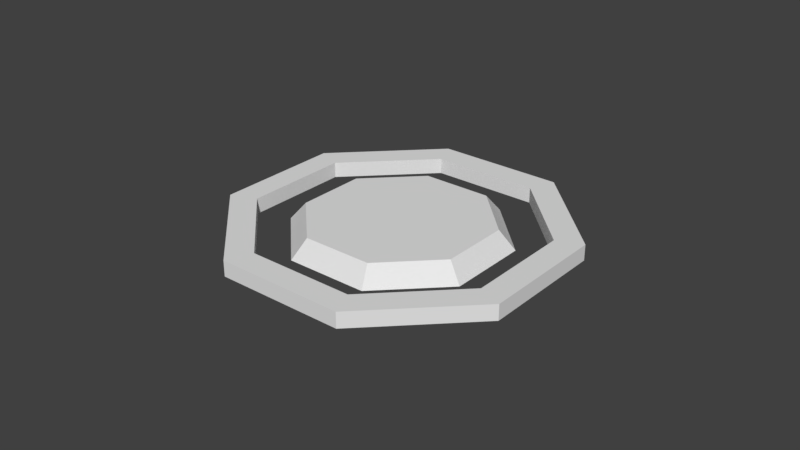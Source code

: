 # Source: node.blend  (saved by Blender 2.77.0; exported with 4.5.12 LTS)
import bpy
from mathutils import Matrix  # noqa: F401  (used for matrix-valued properties, if any)

bpy.ops.wm.read_factory_settings(use_empty=True)
scene = bpy.context.scene
scene.name = 'Scene'

# ---- collections
col_collection_1 = bpy.data.collections.new('Collection 1'); scene.collection.children.link(col_collection_1)

# ---- world
world_world = bpy.data.worlds.new('World'); scene.world = world_world
world_world.color = (0.05088, 0.05088, 0.05088)
world_world.use_sun_shadow = False
world_world.sun_shadow_jitter_overblur = 0.0
world_world.cycles.sampling_method = 'MANUAL'

# ---- meshes
me_circle_001 = bpy.data.meshes.new('Circle.001')
me_circle_001.from_pydata([(0.0, 1.0, 0.0), (-0.7071, 0.7071, 0.0), (-1.0, -4.371e-08, 0.0), (-0.7071, -0.7071, 0.0), (8.742e-08, -1.0, 0.0), (0.7071, -0.7071, 0.0), (1.0, 1.192e-08, 0.0), (0.7071, 0.7071, 0.0), (-0.6032, 0.6032, 0.1698), (1.095e-09, 0.8531, 0.1698), (-0.8531, -3.62e-08, 0.1698), (-0.6032, -0.6032, 0.1698), (7.567e-08, -0.8531, 0.1698), (0.6032, -0.6032, 0.1698), (0.8531, 1.127e-08, 0.1698), (0.6032, 0.6032, 0.1698)], [], [(1, 0, 7, 6, 5, 4, 3, 2), (8, 10, 11, 12, 13, 14, 15, 9), (6, 7, 15, 14), (4, 5, 13, 12), (2, 3, 11, 10), (0, 1, 8, 9), (7, 0, 9, 15), (5, 6, 14, 13), (3, 4, 12, 11), (1, 2, 10, 8)])
me_circle_001.use_remesh_preserve_volume = False
me_circle_001.use_remesh_preserve_attributes = False
me_circle_001.use_mirror_vertex_groups = False
me_circle_001.update()
me_circle = bpy.data.meshes.new('Circle')
me_circle.from_pydata([(0.0, 1.0, 0.0), (-0.7071, 0.7071, 0.0), (-1.0, -4.371e-08, 0.0), (-0.7071, -0.7071, 0.0), (8.742e-08, -1.0, 0.0), (0.7071, -0.7071, 0.0), (1.0, 1.192e-08, 0.0), (0.7071, 0.7071, 0.0), (-5.611e-08, 0.8362, 0.0), (0.5913, 0.5913, 0.0), (0.8362, 1.49e-08, 0.0), (0.5913, -0.5913, -1.192e-07), (5.611e-08, -0.8362, 0.0), (-0.5913, -0.5913, 2.384e-07), (-0.8362, -4.47e-08, 0.0), (-0.5913, 0.5913, 0.0), (-0.7071, 0.7071, 0.09262), (-1.628e-08, 1.0, 0.09262), (-1.0, -4.914e-08, 0.09262), (-0.7071, -0.7071, 0.09262), (7.114e-08, -1.0, 0.09262), (0.7071, -0.7071, 0.09262), (1.0, 6.498e-09, 0.09262), (0.7071, 0.7071, 0.09262), (-7.239e-08, 0.8362, 0.09262), (0.5913, 0.5913, 0.09262), (0.8362, 9.474e-09, 0.09262), (0.5913, -0.5913, 0.09262), (3.983e-08, -0.8362, 0.09262), (-0.5913, -0.5913, 0.09262), (-0.8362, -5.013e-08, 0.09262), (-0.5913, 0.5913, 0.09262)], [], [(1, 0, 7, 6, 10, 9, 8, 15, 14, 2), (6, 5, 4, 3, 2, 14, 13, 12, 11, 10), (16, 18, 30, 31, 24, 25, 26, 22, 23, 17), (22, 26, 27, 28, 29, 30, 18, 19, 20, 21), (8, 9, 25, 24), (1, 2, 18, 16), (9, 10, 26, 25), (2, 3, 19, 18), (10, 11, 27, 26), (3, 4, 20, 19), (11, 12, 28, 27), (4, 5, 21, 20), (12, 13, 29, 28), (5, 6, 22, 21), (13, 14, 30, 29), (6, 7, 23, 22), (14, 15, 31, 30), (7, 0, 17, 23), (0, 1, 16, 17), (15, 8, 24, 31)])
me_circle.use_remesh_preserve_volume = False
me_circle.use_remesh_preserve_attributes = False
me_circle.use_mirror_vertex_groups = False
me_circle.update()

# ---- objects
ob_circle_001 = bpy.data.objects.new('Circle.001', me_circle_001)
ob_circle = bpy.data.objects.new('Circle', me_circle)

# ---- transforms, parenting, visibility, modifiers, constraints
ob_circle_001.location = (0.0, 0.0, 0.0)
ob_circle_001.rotation_euler = (0.0, 0.0, 0.3927)
ob_circle_001.scale = (0.6379, 0.6379, 0.6379)
ob_circle_001.lineart.crease_threshold = 0.0
ob_circle.location = (0.0, 0.0, 0.0)
ob_circle.rotation_euler = (0.0, 0.0, 0.3927)
ob_circle.lineart.crease_threshold = 0.0

# ---- collection membership
col_collection_1.objects.link(ob_circle_001)
col_collection_1.objects.link(ob_circle)

# ---- scene / render settings (as saved in the file)
scene.frame_start = 1; scene.frame_end = 250; scene.frame_set(101)
scene.render.engine = 'BLENDER_EEVEE_NEXT'
scene.render.resolution_percentage = 50
scene.render.dither_intensity = 0.0
scene.cycles.use_denoising = False
scene.cycles.samples = 128
scene.cycles.sampling_pattern = 'TABULATED_SOBOL'
scene.cycles.light_sampling_threshold = 0.0
scene.cycles.use_adaptive_sampling = False
scene.cycles.use_light_tree = False
scene.cycles.blur_glossy = 0.0
scene.cycles.sample_clamp_indirect = 0.0
scene.view_settings.view_transform = 'Standard'
bpy.context.view_layer.update()

# ---- added for rendering (the .blend has no active camera and no usable light): camera, sun
cam_auto = bpy.data.cameras.new('AutoCamera')
cam_auto.lens = 50.0
cam_auto.sensor_width = 36.0
cam_auto.clip_end = 1000.0
ob_auto_camera = bpy.data.objects.new('AutoCamera', cam_auto)
scene.collection.objects.link(ob_auto_camera)
ob_auto_camera.location = (3.42065, -4.10478, 2.79067)
ob_auto_camera.rotation_euler = (1.09748, -7.21219e-08, 0.694738)
scene.camera = ob_auto_camera
light_auto_sun = bpy.data.lights.new('AutoSun', 'SUN')
light_auto_sun.energy = 3.0
light_auto_sun.angle = 0.0523599
ob_auto_sun = bpy.data.objects.new('AutoSun', light_auto_sun)
scene.collection.objects.link(ob_auto_sun)
ob_auto_sun.rotation_euler = (0.872665, 0.174533, 0.523599)
bpy.context.view_layer.update()
